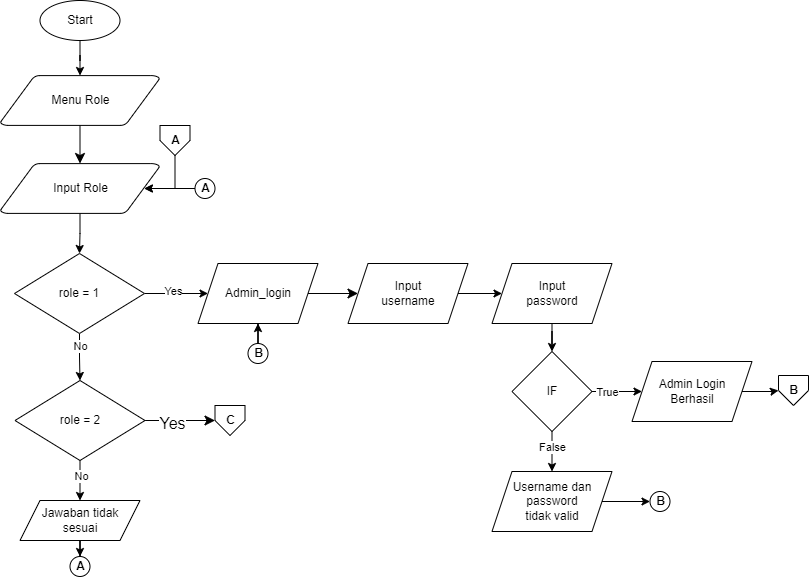

The diagram above was exported from draw.io. Its source (the exported page's mxGraphModel, read from the mxfile embedded in the PNG):
<mxGraphModel dx="1843" dy="978" grid="0" gridSize="10" guides="1" tooltips="1" connect="1" arrows="1" fold="1" page="1" pageScale="1" pageWidth="1169" pageHeight="827" background="none" math="0" shadow="0">
  <root>
    <mxCell id="0" />
    <mxCell id="1" parent="0" />
    <mxCell id="9ekBtt6BX8FDBP5XIEAY-9" style="edgeStyle=none;curved=1;rounded=0;orthogonalLoop=1;jettySize=auto;html=1;fontSize=12;startSize=8;endSize=8;" parent="1" source="3" target="Uk_8W62IgwoSPQ1Z5UIU-57" edge="1">
      <mxGeometry relative="1" as="geometry" />
    </mxCell>
    <mxCell id="3" value="Menu Role" style="shape=mxgraph.flowchart.data;strokeWidth=1;gradientColor=none;gradientDirection=north;fontStyle=0;html=1;" parent="1" vertex="1">
      <mxGeometry x="190" y="152" width="159" height="50" as="geometry" />
    </mxCell>
    <mxCell id="Uk_8W62IgwoSPQ1Z5UIU-56" value="" style="edgeStyle=orthogonalEdgeStyle;rounded=0;orthogonalLoop=1;jettySize=auto;html=1;" parent="1" source="Uk_8W62IgwoSPQ1Z5UIU-55" target="3" edge="1">
      <mxGeometry relative="1" as="geometry" />
    </mxCell>
    <mxCell id="Uk_8W62IgwoSPQ1Z5UIU-55" value="Start" style="strokeWidth=1;html=1;shape=mxgraph.flowchart.start_1;whiteSpace=wrap;" parent="1" vertex="1">
      <mxGeometry x="229.5" y="77" width="80" height="40" as="geometry" />
    </mxCell>
    <mxCell id="Uk_8W62IgwoSPQ1Z5UIU-60" value="" style="edgeStyle=orthogonalEdgeStyle;rounded=0;orthogonalLoop=1;jettySize=auto;html=1;" parent="1" source="Uk_8W62IgwoSPQ1Z5UIU-57" target="Uk_8W62IgwoSPQ1Z5UIU-59" edge="1">
      <mxGeometry relative="1" as="geometry" />
    </mxCell>
    <mxCell id="Uk_8W62IgwoSPQ1Z5UIU-57" value="Input Role" style="shape=mxgraph.flowchart.data;strokeWidth=1;gradientColor=none;gradientDirection=north;fontStyle=0;html=1;" parent="1" vertex="1">
      <mxGeometry x="190" y="240" width="159" height="50" as="geometry" />
    </mxCell>
    <mxCell id="Uk_8W62IgwoSPQ1Z5UIU-62" value="" style="edgeStyle=orthogonalEdgeStyle;rounded=0;orthogonalLoop=1;jettySize=auto;html=1;" parent="1" source="Uk_8W62IgwoSPQ1Z5UIU-59" target="Uk_8W62IgwoSPQ1Z5UIU-61" edge="1">
      <mxGeometry relative="1" as="geometry" />
    </mxCell>
    <mxCell id="9xhpHS4cMclFfHXTyXqV-143" value="No" style="edgeLabel;html=1;align=center;verticalAlign=middle;resizable=0;points=[];" parent="Uk_8W62IgwoSPQ1Z5UIU-62" vertex="1" connectable="0">
      <mxGeometry x="-0.4753" relative="1" as="geometry">
        <mxPoint as="offset" />
      </mxGeometry>
    </mxCell>
    <mxCell id="Uk_8W62IgwoSPQ1Z5UIU-64" value="" style="edgeStyle=orthogonalEdgeStyle;rounded=0;orthogonalLoop=1;jettySize=auto;html=1;" parent="1" source="Uk_8W62IgwoSPQ1Z5UIU-59" target="Uk_8W62IgwoSPQ1Z5UIU-63" edge="1">
      <mxGeometry relative="1" as="geometry" />
    </mxCell>
    <mxCell id="9xhpHS4cMclFfHXTyXqV-144" value="Yes" style="edgeLabel;html=1;align=center;verticalAlign=middle;resizable=0;points=[];" parent="Uk_8W62IgwoSPQ1Z5UIU-64" vertex="1" connectable="0">
      <mxGeometry x="-0.1394" y="-1" relative="1" as="geometry">
        <mxPoint x="1" y="-4" as="offset" />
      </mxGeometry>
    </mxCell>
    <mxCell id="Uk_8W62IgwoSPQ1Z5UIU-59" value="role = 1" style="rhombus;whiteSpace=wrap;html=1;strokeWidth=1;gradientColor=none;gradientDirection=north;fontStyle=0;" parent="1" vertex="1">
      <mxGeometry x="204" y="330" width="130" height="80" as="geometry" />
    </mxCell>
    <mxCell id="9xhpHS4cMclFfHXTyXqV-140" style="edgeStyle=orthogonalEdgeStyle;rounded=0;orthogonalLoop=1;jettySize=auto;html=1;entryX=0.5;entryY=0;entryDx=0;entryDy=0;" parent="1" source="Uk_8W62IgwoSPQ1Z5UIU-61" target="9xhpHS4cMclFfHXTyXqV-136" edge="1">
      <mxGeometry relative="1" as="geometry" />
    </mxCell>
    <mxCell id="9xhpHS4cMclFfHXTyXqV-141" value="No" style="edgeLabel;html=1;align=center;verticalAlign=middle;resizable=0;points=[];" parent="9xhpHS4cMclFfHXTyXqV-140" vertex="1" connectable="0">
      <mxGeometry x="-0.2135" y="1" relative="1" as="geometry">
        <mxPoint as="offset" />
      </mxGeometry>
    </mxCell>
    <mxCell id="9ekBtt6BX8FDBP5XIEAY-16" style="edgeStyle=none;curved=1;rounded=0;orthogonalLoop=1;jettySize=auto;html=1;entryX=0;entryY=0.5;entryDx=0;entryDy=0;fontSize=12;startSize=8;endSize=8;" parent="1" source="Uk_8W62IgwoSPQ1Z5UIU-61" target="9ekBtt6BX8FDBP5XIEAY-12" edge="1">
      <mxGeometry relative="1" as="geometry" />
    </mxCell>
    <mxCell id="9ekBtt6BX8FDBP5XIEAY-26" value="Yes" style="edgeLabel;html=1;align=center;verticalAlign=middle;resizable=0;points=[];fontSize=16;" parent="9ekBtt6BX8FDBP5XIEAY-16" vertex="1" connectable="0">
      <mxGeometry x="-0.2491" y="-2" relative="1" as="geometry">
        <mxPoint as="offset" />
      </mxGeometry>
    </mxCell>
    <mxCell id="Uk_8W62IgwoSPQ1Z5UIU-61" value="role = 2" style="rhombus;whiteSpace=wrap;html=1;strokeWidth=1;gradientColor=none;gradientDirection=north;fontStyle=0;" parent="1" vertex="1">
      <mxGeometry x="204.5" y="457" width="130" height="80" as="geometry" />
    </mxCell>
    <mxCell id="9ekBtt6BX8FDBP5XIEAY-8" value="" style="edgeStyle=none;curved=1;rounded=0;orthogonalLoop=1;jettySize=auto;html=1;fontSize=12;startSize=8;endSize=8;" parent="1" source="Uk_8W62IgwoSPQ1Z5UIU-63" target="Uk_8W62IgwoSPQ1Z5UIU-98" edge="1">
      <mxGeometry relative="1" as="geometry" />
    </mxCell>
    <mxCell id="Uk_8W62IgwoSPQ1Z5UIU-63" value="Admin_login" style="shape=parallelogram;perimeter=parallelogramPerimeter;whiteSpace=wrap;html=1;fixedSize=1;strokeWidth=1;gradientColor=none;gradientDirection=north;fontStyle=0;" parent="1" vertex="1">
      <mxGeometry x="387.5" y="340" width="120" height="60" as="geometry" />
    </mxCell>
    <mxCell id="Uk_8W62IgwoSPQ1Z5UIU-71" value="" style="group" parent="1" vertex="1" connectable="0">
      <mxGeometry x="379.5" y="250" width="55" height="30" as="geometry" />
    </mxCell>
    <mxCell id="Uk_8W62IgwoSPQ1Z5UIU-72" value="" style="verticalLabelPosition=bottom;verticalAlign=top;html=1;shape=mxgraph.flowchart.on-page_reference;" parent="Uk_8W62IgwoSPQ1Z5UIU-71" vertex="1">
      <mxGeometry x="5" y="5" width="20" height="20" as="geometry" />
    </mxCell>
    <mxCell id="Uk_8W62IgwoSPQ1Z5UIU-73" value="&lt;b&gt;A&lt;/b&gt;" style="text;html=1;align=center;verticalAlign=middle;resizable=0;points=[];autosize=1;strokeColor=none;fillColor=none;" parent="Uk_8W62IgwoSPQ1Z5UIU-71" vertex="1">
      <mxGeometry width="30" height="30" as="geometry" />
    </mxCell>
    <mxCell id="Uk_8W62IgwoSPQ1Z5UIU-76" value="" style="edgeStyle=orthogonalEdgeStyle;rounded=0;orthogonalLoop=1;jettySize=auto;html=1;entryX=0.905;entryY=0.5;entryDx=0;entryDy=0;entryPerimeter=0;" parent="1" source="Uk_8W62IgwoSPQ1Z5UIU-72" target="Uk_8W62IgwoSPQ1Z5UIU-57" edge="1">
      <mxGeometry relative="1" as="geometry" />
    </mxCell>
    <mxCell id="Uk_8W62IgwoSPQ1Z5UIU-101" value="" style="edgeStyle=orthogonalEdgeStyle;rounded=0;orthogonalLoop=1;jettySize=auto;html=1;" parent="1" source="Uk_8W62IgwoSPQ1Z5UIU-98" target="Uk_8W62IgwoSPQ1Z5UIU-100" edge="1">
      <mxGeometry relative="1" as="geometry" />
    </mxCell>
    <mxCell id="Uk_8W62IgwoSPQ1Z5UIU-98" value="Input&lt;br&gt;username" style="shape=parallelogram;perimeter=parallelogramPerimeter;whiteSpace=wrap;html=1;fixedSize=1;strokeWidth=1;gradientColor=none;gradientDirection=north;fontStyle=0;" parent="1" vertex="1">
      <mxGeometry x="537.5" y="340" width="120" height="60" as="geometry" />
    </mxCell>
    <mxCell id="Uk_8W62IgwoSPQ1Z5UIU-103" value="" style="edgeStyle=orthogonalEdgeStyle;rounded=0;orthogonalLoop=1;jettySize=auto;html=1;" parent="1" source="Uk_8W62IgwoSPQ1Z5UIU-100" target="Uk_8W62IgwoSPQ1Z5UIU-102" edge="1">
      <mxGeometry relative="1" as="geometry" />
    </mxCell>
    <mxCell id="Uk_8W62IgwoSPQ1Z5UIU-100" value="Input&lt;br&gt;password" style="shape=parallelogram;perimeter=parallelogramPerimeter;whiteSpace=wrap;html=1;fixedSize=1;strokeWidth=1;gradientColor=none;gradientDirection=north;fontStyle=0;" parent="1" vertex="1">
      <mxGeometry x="681.5" y="340" width="120" height="60" as="geometry" />
    </mxCell>
    <mxCell id="Uk_8W62IgwoSPQ1Z5UIU-105" value="" style="edgeStyle=orthogonalEdgeStyle;rounded=0;orthogonalLoop=1;jettySize=auto;html=1;" parent="1" source="Uk_8W62IgwoSPQ1Z5UIU-102" target="Uk_8W62IgwoSPQ1Z5UIU-104" edge="1">
      <mxGeometry relative="1" as="geometry" />
    </mxCell>
    <mxCell id="9xhpHS4cMclFfHXTyXqV-177" value="True" style="edgeLabel;html=1;align=center;verticalAlign=middle;resizable=0;points=[];" parent="Uk_8W62IgwoSPQ1Z5UIU-105" vertex="1" connectable="0">
      <mxGeometry x="-0.5714" y="1" relative="1" as="geometry">
        <mxPoint x="5" y="1" as="offset" />
      </mxGeometry>
    </mxCell>
    <mxCell id="Uk_8W62IgwoSPQ1Z5UIU-107" value="" style="edgeStyle=orthogonalEdgeStyle;rounded=0;orthogonalLoop=1;jettySize=auto;html=1;" parent="1" source="Uk_8W62IgwoSPQ1Z5UIU-102" target="Uk_8W62IgwoSPQ1Z5UIU-106" edge="1">
      <mxGeometry relative="1" as="geometry" />
    </mxCell>
    <mxCell id="9xhpHS4cMclFfHXTyXqV-178" value="False" style="edgeLabel;html=1;align=center;verticalAlign=middle;resizable=0;points=[];" parent="Uk_8W62IgwoSPQ1Z5UIU-107" vertex="1" connectable="0">
      <mxGeometry x="-0.5514" relative="1" as="geometry">
        <mxPoint y="7" as="offset" />
      </mxGeometry>
    </mxCell>
    <mxCell id="Uk_8W62IgwoSPQ1Z5UIU-104" value="Admin Login&lt;br&gt;Berhasil" style="shape=parallelogram;perimeter=parallelogramPerimeter;whiteSpace=wrap;html=1;fixedSize=1;strokeWidth=1;gradientColor=none;gradientDirection=north;fontStyle=0;" parent="1" vertex="1">
      <mxGeometry x="821.5" y="438" width="120" height="60" as="geometry" />
    </mxCell>
    <mxCell id="Uk_8W62IgwoSPQ1Z5UIU-106" value="Username dan password &lt;br&gt;tidak valid" style="shape=parallelogram;perimeter=parallelogramPerimeter;whiteSpace=wrap;html=1;fixedSize=1;strokeWidth=1;gradientColor=none;gradientDirection=north;fontStyle=0;" parent="1" vertex="1">
      <mxGeometry x="681.5" y="548" width="120" height="60" as="geometry" />
    </mxCell>
    <mxCell id="Uk_8W62IgwoSPQ1Z5UIU-142" value="" style="edgeStyle=orthogonalEdgeStyle;rounded=0;orthogonalLoop=1;jettySize=auto;html=1;" parent="1" source="Uk_8W62IgwoSPQ1Z5UIU-139" target="Uk_8W62IgwoSPQ1Z5UIU-63" edge="1">
      <mxGeometry relative="1" as="geometry" />
    </mxCell>
    <mxCell id="Uk_8W62IgwoSPQ1Z5UIU-143" value="" style="group" parent="1" vertex="1" connectable="0">
      <mxGeometry x="432.5" y="415" width="30" height="30" as="geometry" />
    </mxCell>
    <mxCell id="Uk_8W62IgwoSPQ1Z5UIU-139" value="" style="verticalLabelPosition=bottom;verticalAlign=top;html=1;shape=mxgraph.flowchart.on-page_reference;" parent="Uk_8W62IgwoSPQ1Z5UIU-143" vertex="1">
      <mxGeometry x="5" y="5" width="20" height="20" as="geometry" />
    </mxCell>
    <mxCell id="Uk_8W62IgwoSPQ1Z5UIU-140" value="&lt;b&gt;B&lt;/b&gt;" style="text;html=1;align=center;verticalAlign=middle;resizable=0;points=[];autosize=1;strokeColor=none;fillColor=none;" parent="Uk_8W62IgwoSPQ1Z5UIU-143" vertex="1">
      <mxGeometry width="30" height="30" as="geometry" />
    </mxCell>
    <mxCell id="9xhpHS4cMclFfHXTyXqV-10" style="edgeStyle=orthogonalEdgeStyle;rounded=0;orthogonalLoop=1;jettySize=auto;html=1;entryX=0;entryY=0.5;entryDx=0;entryDy=0;" parent="1" source="Uk_8W62IgwoSPQ1Z5UIU-104" target="9xhpHS4cMclFfHXTyXqV-118" edge="1">
      <mxGeometry relative="1" as="geometry">
        <mxPoint x="955.5" y="478" as="targetPoint" />
      </mxGeometry>
    </mxCell>
    <mxCell id="Uk_8W62IgwoSPQ1Z5UIU-113" value="" style="verticalLabelPosition=bottom;verticalAlign=top;html=1;shape=mxgraph.flowchart.on-page_reference;" parent="1" vertex="1">
      <mxGeometry x="839.5" y="568" width="20" height="20" as="geometry" />
    </mxCell>
    <mxCell id="Uk_8W62IgwoSPQ1Z5UIU-114" value="&lt;b&gt;B&lt;/b&gt;" style="text;html=1;align=center;verticalAlign=middle;resizable=0;points=[];autosize=1;strokeColor=none;fillColor=none;" parent="1" vertex="1">
      <mxGeometry x="834.5" y="563" width="30" height="30" as="geometry" />
    </mxCell>
    <mxCell id="9xhpHS4cMclFfHXTyXqV-17" style="edgeStyle=orthogonalEdgeStyle;rounded=0;orthogonalLoop=1;jettySize=auto;html=1;entryX=0;entryY=0.5;entryDx=0;entryDy=0;entryPerimeter=0;" parent="1" source="Uk_8W62IgwoSPQ1Z5UIU-106" target="Uk_8W62IgwoSPQ1Z5UIU-113" edge="1">
      <mxGeometry relative="1" as="geometry" />
    </mxCell>
    <mxCell id="9xhpHS4cMclFfHXTyXqV-118" value="" style="verticalLabelPosition=bottom;verticalAlign=top;html=1;shape=offPageConnector;rounded=0;size=0.5;" parent="1" vertex="1">
      <mxGeometry x="968" y="452" width="30" height="30" as="geometry" />
    </mxCell>
    <mxCell id="9xhpHS4cMclFfHXTyXqV-120" value="&lt;b&gt;B&lt;/b&gt;" style="text;html=1;align=center;verticalAlign=middle;resizable=0;points=[];autosize=1;strokeColor=none;fillColor=none;" parent="1" vertex="1">
      <mxGeometry x="968" y="452" width="30" height="30" as="geometry" />
    </mxCell>
    <mxCell id="9xhpHS4cMclFfHXTyXqV-125" value="" style="verticalLabelPosition=bottom;verticalAlign=top;html=1;shape=offPageConnector;rounded=0;size=0.5;" parent="1" vertex="1">
      <mxGeometry x="349.5" y="202" width="30" height="30" as="geometry" />
    </mxCell>
    <mxCell id="9xhpHS4cMclFfHXTyXqV-127" style="edgeStyle=orthogonalEdgeStyle;rounded=0;orthogonalLoop=1;jettySize=auto;html=1;entryX=0.905;entryY=0.5;entryDx=0;entryDy=0;entryPerimeter=0;" parent="1" source="9xhpHS4cMclFfHXTyXqV-126" target="Uk_8W62IgwoSPQ1Z5UIU-57" edge="1">
      <mxGeometry relative="1" as="geometry">
        <Array as="points">
          <mxPoint x="365" y="265" />
        </Array>
      </mxGeometry>
    </mxCell>
    <mxCell id="9xhpHS4cMclFfHXTyXqV-126" value="&lt;b&gt;A&lt;/b&gt;" style="text;html=1;align=center;verticalAlign=middle;resizable=0;points=[];autosize=1;strokeColor=none;fillColor=none;" parent="1" vertex="1">
      <mxGeometry x="349.5" y="202" width="30" height="30" as="geometry" />
    </mxCell>
    <mxCell id="9xhpHS4cMclFfHXTyXqV-135" value="" style="edgeStyle=orthogonalEdgeStyle;rounded=0;orthogonalLoop=1;jettySize=auto;html=1;" parent="1" source="9xhpHS4cMclFfHXTyXqV-136" target="9xhpHS4cMclFfHXTyXqV-137" edge="1">
      <mxGeometry relative="1" as="geometry" />
    </mxCell>
    <mxCell id="9xhpHS4cMclFfHXTyXqV-136" value="Jawaban tidak&lt;br&gt;sesuai" style="shape=parallelogram;perimeter=parallelogramPerimeter;whiteSpace=wrap;html=1;fixedSize=1;" parent="1" vertex="1">
      <mxGeometry x="209.5" y="577" width="120" height="40" as="geometry" />
    </mxCell>
    <mxCell id="9xhpHS4cMclFfHXTyXqV-137" value="" style="verticalLabelPosition=bottom;verticalAlign=top;html=1;shape=mxgraph.flowchart.on-page_reference;" parent="1" vertex="1">
      <mxGeometry x="259.5" y="633" width="20" height="20" as="geometry" />
    </mxCell>
    <mxCell id="9xhpHS4cMclFfHXTyXqV-138" value="&lt;b&gt;A&lt;/b&gt;" style="text;html=1;align=center;verticalAlign=middle;resizable=0;points=[];autosize=1;strokeColor=none;fillColor=none;" parent="1" vertex="1">
      <mxGeometry x="254.5" y="628" width="30" height="30" as="geometry" />
    </mxCell>
    <mxCell id="Uk_8W62IgwoSPQ1Z5UIU-102" value="IF" style="rhombus;whiteSpace=wrap;html=1;strokeWidth=1;gradientColor=none;gradientDirection=north;fontStyle=0;" parent="1" vertex="1">
      <mxGeometry x="701.5" y="428" width="80" height="80" as="geometry" />
    </mxCell>
    <mxCell id="9ekBtt6BX8FDBP5XIEAY-12" value="" style="verticalLabelPosition=bottom;verticalAlign=top;html=1;shape=offPageConnector;rounded=0;size=0.5;" parent="1" vertex="1">
      <mxGeometry x="404.5" y="482" width="30" height="30" as="geometry" />
    </mxCell>
    <mxCell id="9ekBtt6BX8FDBP5XIEAY-13" value="&lt;b&gt;C&lt;/b&gt;" style="text;html=1;align=center;verticalAlign=middle;resizable=0;points=[];autosize=1;strokeColor=none;fillColor=none;" parent="1" vertex="1">
      <mxGeometry x="404.5" y="482" width="30" height="30" as="geometry" />
    </mxCell>
  </root>
</mxGraphModel>